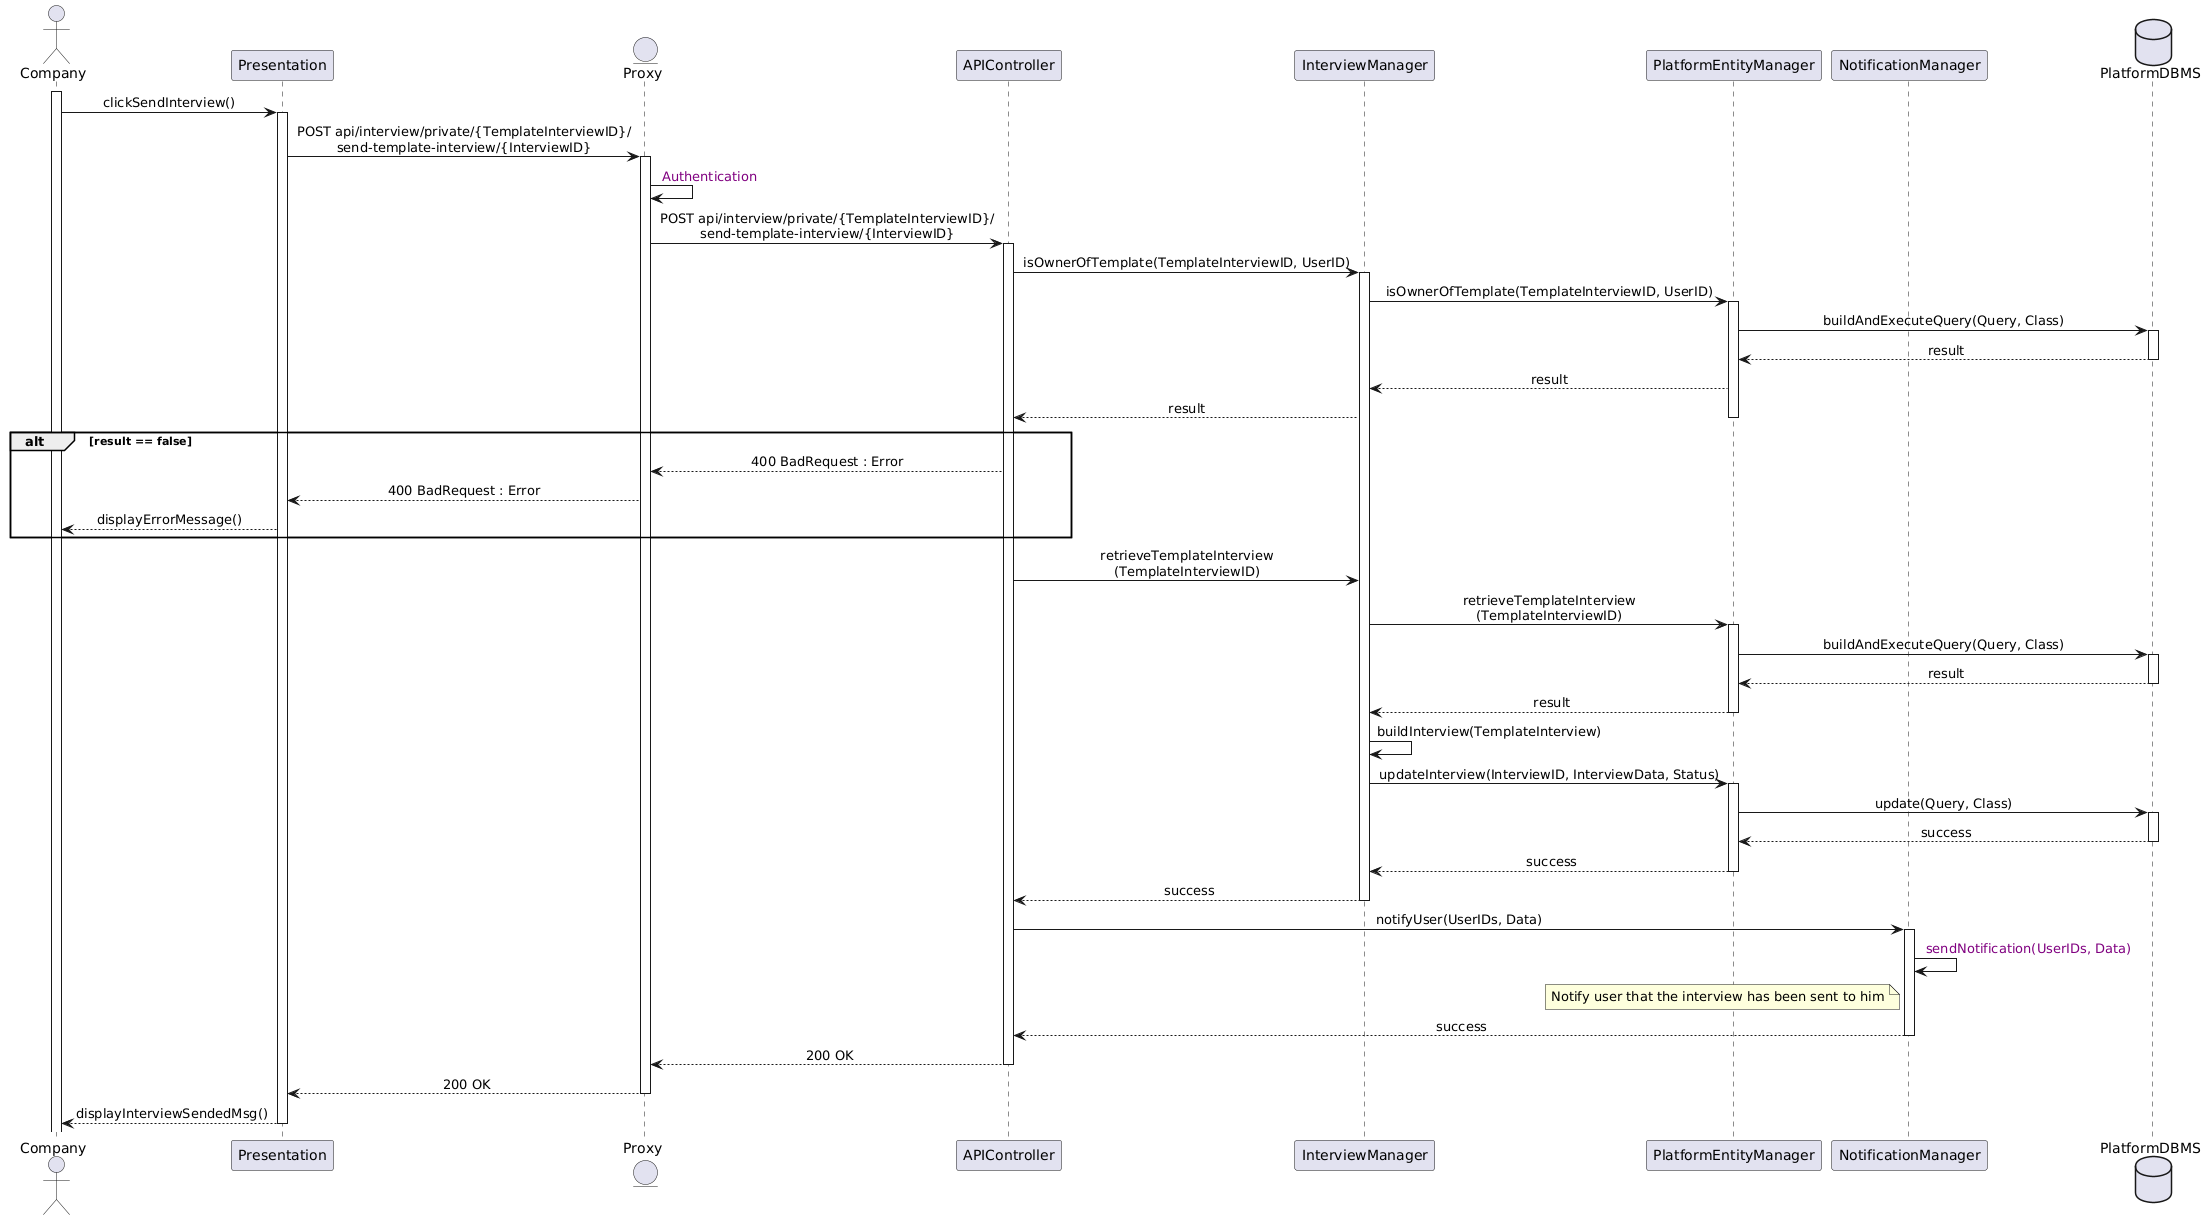

The diagram above was rendered by PlantUML. Its source (embedded in the PNG):
@startuml
skinparam sequenceMessageAlign center
actor Company
participant Presentation
entity Proxy
participant APIController
participant InterviewManager
participant PlatformEntityManager
participant NotificationManager
database PlatformDBMS

activate Company
Company -> Presentation : clickSendInterview()
activate Presentation
'body contain the InterviewID and TemplateInterviewID
Presentation -> Proxy : POST api/interview/private/{TemplateInterviewID}/\nsend-template-interview/{InterviewID}
activate Proxy
Proxy -> Proxy : <color:purple> Authentication
Proxy -> APIController : POST api/interview/private/{TemplateInterviewID}/\nsend-template-interview/{InterviewID}
activate APIController
APIController -> InterviewManager : isOwnerOfTemplate(TemplateInterviewID, UserID)
activate InterviewManager
InterviewManager -> PlatformEntityManager : isOwnerOfTemplate(TemplateInterviewID, UserID)
activate PlatformEntityManager
PlatformEntityManager -> PlatformDBMS : buildAndExecuteQuery(Query, Class)
activate PlatformDBMS
PlatformDBMS --> PlatformEntityManager : result
deactivate PlatformDBMS
PlatformEntityManager --> InterviewManager : result
InterviewManager --> APIController : result
deactivate PlatformEntityManager
alt result == false
    APIController --> Proxy : 400 BadRequest : Error
    Proxy --> Presentation : 400 BadRequest : Error
    Presentation --> Company : displayErrorMessage()
end
APIController -> InterviewManager : retrieveTemplateInterview\n(TemplateInterviewID)
InterviewManager -> PlatformEntityManager : retrieveTemplateInterview\n(TemplateInterviewID)
activate PlatformEntityManager
PlatformEntityManager -> PlatformDBMS : buildAndExecuteQuery(Query, Class)
activate PlatformDBMS
PlatformDBMS --> PlatformEntityManager : result
deactivate PlatformDBMS
PlatformEntityManager --> InterviewManager : result
deactivate PlatformEntityManager
'this return the InterviewData
InterviewManager -> InterviewManager : buildInterview(TemplateInterview)
InterviewManager -> PlatformEntityManager : updateInterview(InterviewID, InterviewData, Status)
activate PlatformEntityManager
PlatformEntityManager -> PlatformDBMS : update(Query, Class)
activate PlatformDBMS
PlatformDBMS --> PlatformEntityManager : success
deactivate PlatformDBMS
PlatformEntityManager --> InterviewManager : success
deactivate PlatformEntityManager
InterviewManager --> APIController : success
deactivate InterviewManager
APIController -> NotificationManager : notifyUser(UserIDs, Data)
activate NotificationManager
NotificationManager -> NotificationManager : <color:purple> sendNotification(UserIDs, Data)
note left of NotificationManager : Notify user that the interview has been sent to him
NotificationManager --> APIController : success
deactivate NotificationManager
APIController --> Proxy : 200 OK
deactivate APIController
Proxy --> Presentation : 200 OK
deactivate Proxy
Presentation --> Company : displayInterviewSendedMsg()
deactivate Presentation
@enduml